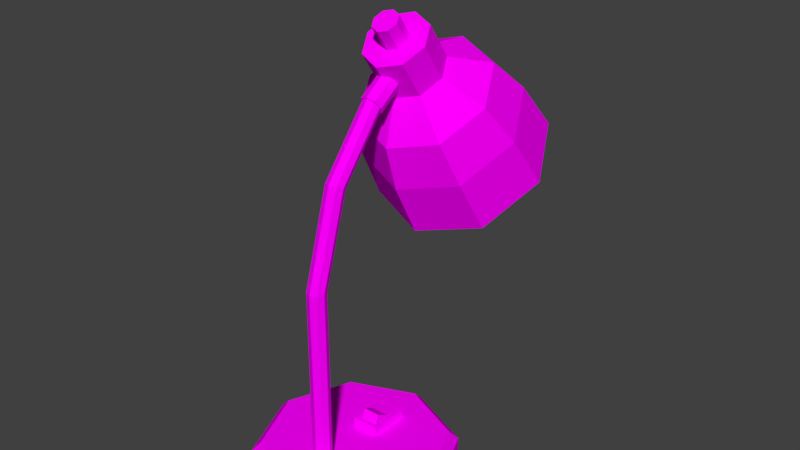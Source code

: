 # Source: Desklamp.blend  (saved by Blender 2.77.0; exported with 4.5.12 LTS)
import bpy
from mathutils import Matrix  # noqa: F401  (used for matrix-valued properties, if any)

bpy.ops.wm.read_factory_settings(use_empty=True)
scene = bpy.context.scene
scene.name = 'Scene'

# ---- collections
col_collection_1 = bpy.data.collections.new('Collection 1'); scene.collection.children.link(col_collection_1)

# ---- images (referenced by path relative to the original .blend; pixels are not part of the script)
import os
ASSET_DIR = os.environ.get("B2B_ASSET_DIR", "")  # directory of the original .blend (textures are referenced by path, not embedded)
HERE = os.path.dirname(os.path.abspath(__file__))  # packed textures are extracted next to this script under _unpacked/

def load_image(name, relpath, width, height, colorspace="sRGB"):
    """Load a texture the original file referenced (path relative to the .blend, or extracted next to this script)."""
    p = next((c for c in (os.path.join(HERE, relpath), os.path.join(ASSET_DIR, relpath)) if relpath and os.path.exists(c)), "")
    if p:
        img = bpy.data.images.load(p, check_existing=True)
        img.name = name
    else:  # same state as the original file: an image datablock whose file is absent (Cycles renders it pink)
        img = bpy.data.images.new(name, width, height)
        img.source = "FILE"
        img.filepath = "//" + (relpath or name)
    img.colorspace_settings.name = colorspace
    return img
img_texture_desklamp_png = load_image('texture_desklamp.png', 'texture_desklamp.png', 1024, 1024, 'sRGB')

# ---- materials (node trees are filled in below, after node groups)
mat_switch = bpy.data.materials.new('Switch')
mat_switch.alpha_threshold = 0.0
mat_switch.roughness = 0.5
mat_base = bpy.data.materials.new('Base')
mat_base.alpha_threshold = 0.0
mat_base.roughness = 0.5
mat_connector = bpy.data.materials.new('Connector')
mat_connector.alpha_threshold = 0.0
mat_connector.roughness = 0.5
mat_bulb = bpy.data.materials.new('Bulb')
mat_bulb.alpha_threshold = 0.0
mat_bulb.roughness = 0.5
mat_housing = bpy.data.materials.new('Housing')
mat_housing.alpha_threshold = 0.0
mat_housing.roughness = 0.5

# ---- material node trees
mat_switch.use_nodes = True; mat_switch.node_tree.nodes.clear()
_N = mat_switch.node_tree.nodes; _L = mat_switch.node_tree.links
n0 = _N.new('ShaderNodeOutputMaterial'); n0.name = 'Material Output'; n0.location = (300, 300)
n1 = _N.new('ShaderNodeBsdfDiffuse'); n1.name = 'Diffuse BSDF'; n1.location = (10, 300)
n2 = _N.new('ShaderNodeTexImage'); n2.name = 'Image Texture'; n2.location = (-180, 300)
n2.width = 140
n2.image = img_texture_desklamp_png
_L.new(n1.outputs[0], n0.inputs[0])
_L.new(n2.outputs[0], n1.inputs[0])
n0.is_active_output = True
mat_base.use_nodes = True; mat_base.node_tree.nodes.clear()
_N = mat_base.node_tree.nodes; _L = mat_base.node_tree.links
n0 = _N.new('ShaderNodeOutputMaterial'); n0.name = 'Material Output'; n0.location = (300, 300)
n1 = _N.new('ShaderNodeBsdfDiffuse'); n1.name = 'Diffuse BSDF'; n1.location = (10, 300)
n2 = _N.new('ShaderNodeTexImage'); n2.name = 'Image Texture'; n2.location = (-180, 300)
n2.width = 140
n2.image = img_texture_desklamp_png
_L.new(n1.outputs[0], n0.inputs[0])
_L.new(n2.outputs[0], n1.inputs[0])
n0.is_active_output = True
mat_connector.use_nodes = True; mat_connector.node_tree.nodes.clear()
_N = mat_connector.node_tree.nodes; _L = mat_connector.node_tree.links
n0 = _N.new('ShaderNodeOutputMaterial'); n0.name = 'Material Output'; n0.location = (300, 300)
n1 = _N.new('ShaderNodeBsdfDiffuse'); n1.name = 'Diffuse BSDF'; n1.location = (10, 300)
n2 = _N.new('ShaderNodeTexImage'); n2.name = 'Image Texture'; n2.location = (-180, 300)
n2.width = 140
n2.image = img_texture_desklamp_png
_L.new(n1.outputs[0], n0.inputs[0])
_L.new(n2.outputs[0], n1.inputs[0])
n0.is_active_output = True
mat_bulb.use_nodes = True; mat_bulb.node_tree.nodes.clear()
_N = mat_bulb.node_tree.nodes; _L = mat_bulb.node_tree.links
n0 = _N.new('ShaderNodeOutputMaterial'); n0.name = 'Material Output'; n0.location = (300, 300)
n1 = _N.new('ShaderNodeBsdfDiffuse'); n1.name = 'Diffuse BSDF'; n1.location = (10, 300)
n2 = _N.new('ShaderNodeTexImage'); n2.name = 'Image Texture'; n2.location = (-180, 300)
n2.width = 140
n2.image = img_texture_desklamp_png
_L.new(n1.outputs[0], n0.inputs[0])
_L.new(n2.outputs[0], n1.inputs[0])
n0.is_active_output = True
mat_housing.use_nodes = True; mat_housing.node_tree.nodes.clear()
_N = mat_housing.node_tree.nodes; _L = mat_housing.node_tree.links
n0 = _N.new('ShaderNodeOutputMaterial'); n0.name = 'Material Output'; n0.location = (300, 300)
n1 = _N.new('ShaderNodeBsdfDiffuse'); n1.name = 'Diffuse BSDF'; n1.location = (10, 300)
n2 = _N.new('ShaderNodeTexImage'); n2.name = 'Image Texture'; n2.location = (-180, 300)
n2.width = 140
n2.image = img_texture_desklamp_png
_L.new(n1.outputs[0], n0.inputs[0])
_L.new(n2.outputs[0], n1.inputs[0])
n0.is_active_output = True

# ---- world
world_world = bpy.data.worlds.new('World'); scene.world = world_world
world_world.color = (0.05088, 0.05088, 0.05088)
world_world.use_sun_shadow = False
world_world.sun_shadow_jitter_overblur = 0.0
world_world.cycles.sampling_method = 'MANUAL'

# ---- meshes
me_cube_003 = bpy.data.meshes.new('Cube.003')
me_cube_003.from_pydata([(-0.9651, -1.48, -0.6799), (-0.9651, 1.48, -0.6799), (0.9651, 1.48, -0.6799), (0.9651, -1.48, -0.6799), (-0.9651, -1.48, 0.8201), (-0.9651, 1.48, 0.8201), (0.9651, 1.48, 0.8201), (0.9651, -1.48, 0.8201), (-0.9651, 2.384e-07, -0.6799), (0.9651, 2.384e-07, -0.6799), (-0.9651, 2.384e-07, 0.4201), (0.9651, 2.384e-07, 0.4201)], [], [(9, 8, 1, 2), (11, 6, 5, 10), (9, 2, 6, 11), (8, 0, 4, 10), (0, 3, 7, 4), (2, 1, 5, 6), (1, 8, 10, 5), (3, 9, 11, 7), (7, 11, 10, 4), (3, 0, 8, 9)])
_uv = me_cube_003.uv_layers.new(name='UVMap')
_uv.uv.foreach_set('vector', [0.7328, 0.6594, 0.6422, 0.6594, 0.6422, 0.59, 0.7328, 0.59, 0.8233, 0.6594, 0.8233, 0.7289, 0.7328, 0.7289, 0.7328, 0.6594, 0.8937, 0.6594, 0.8937, 0.7289, 0.8233, 0.7289, 0.8421, 0.6594, 0.7126, 0.7983, 0.7126, 0.8678, 0.6422, 0.8678, 0.661, 0.7983, 0.7126, 0.91, 0.7126, 0.8194, 0.783, 0.8194, 0.783, 0.91, 0.783, 0.7289, 0.783, 0.8194, 0.7126, 0.8194, 0.7126, 0.7289, 0.7126, 0.7289, 0.7126, 0.7983, 0.661, 0.7983, 0.6422, 0.7289, 0.8937, 0.59, 0.8937, 0.6594, 0.8421, 0.6594, 0.8233, 0.59, 0.8233, 0.59, 0.8233, 0.6594, 0.7328, 0.6594, 0.7328, 0.59, 0.7328, 0.7289, 0.6422, 0.7289, 0.6422, 0.6594, 0.7328, 0.6594])
me_cube_003.materials.append(mat_switch)
me_cube_003.use_remesh_preserve_volume = False
me_cube_003.use_remesh_preserve_attributes = False
me_cube_003.use_mirror_vertex_groups = False
me_cube_003.update()
me_cube_002 = bpy.data.meshes.new('Cube.002')
me_cube_002.from_pydata([(-1.508, 1.273, 1.453), (-1.508, 1.273, 3.453), (-1.508, 5.773, 1.453), (-1.508, 5.773, 3.453), (1.508, 1.273, 1.453), (1.508, 1.273, 3.453), (1.508, 5.773, 1.453), (1.508, 5.773, 3.453), (-1.206, 1.673, 3.453), (-1.206, 5.373, 3.453), (1.206, 5.373, 3.453), (1.206, 1.673, 3.453), (-1.206, 1.673, 2.953), (-1.206, 5.373, 2.953), (1.206, 5.373, 2.953), (1.206, 1.673, 2.953), (-1.093e-07, 10.77, 1.453), (-1.168e-07, 9.773, 2.453), (7.778, 7.551, 1.453), (7.071, 6.844, 2.453), (11.0, -0.2272, 1.453), (10.0, -0.2272, 2.453), (7.778, -8.005, 1.453), (7.071, -7.298, 2.453), (-1.071e-06, -11.23, 1.453), (-9.91e-07, -10.23, 2.453), (-7.778, -8.005, 1.453), (-7.071, -7.298, 2.453), (-11.0, -0.2272, 1.453), (-10.0, -0.2272, 2.453), (-7.778, 7.551, 1.453), (-7.071, 6.844, 2.453), (-3.966e-08, 10.77, -2.547), (7.778, 7.551, -2.547), (11.0, -0.2272, -2.547), (7.778, -8.005, -2.547), (-1.001e-06, -11.23, -2.547), (-7.778, -8.005, -2.547), (-11.0, -0.2272, -2.547), (-7.778, 7.551, -2.547)], [], [(1, 3, 2, 0), (3, 7, 6, 2), (7, 5, 4, 6), (5, 1, 0, 4), (0, 2, 6, 4), (5, 7, 10, 11), (11, 10, 14, 15), (3, 1, 8, 9), (1, 5, 11, 8), (7, 3, 9, 10), (15, 14, 13, 12), (9, 8, 12, 13), (8, 11, 15, 12), (10, 9, 13, 14), (16, 17, 19, 18), (18, 19, 21, 20), (20, 21, 23, 22), (22, 23, 25, 24), (24, 25, 27, 26), (26, 27, 29, 28), (19, 17, 31, 29, 27, 25, 23, 21), (28, 29, 31, 30), (30, 31, 17, 16), (22, 24, 36, 35), (32, 33, 34, 35, 36, 37, 38, 39), (28, 30, 39, 38), (18, 20, 34, 33), (24, 26, 37, 36), (30, 16, 32, 39), (16, 18, 33, 32), (20, 22, 35, 34), (26, 28, 38, 37)])
_uv = me_cube_002.uv_layers.new(name='UVMap')
_uv.uv.foreach_set('vector', [0.385, 0.2271, 0.385, 0.1828, 0.4047, 0.1828, 0.4047, 0.2271, 0.385, 0.3229, 0.385, 0.2932, 0.4047, 0.2932, 0.4047, 0.3229, 0.4047, 0.1386, 0.4047, 0.1828, 0.385, 0.1828, 0.385, 0.1386, 0.4047, 0.2635, 0.4047, 0.2932, 0.385, 0.2932, 0.385, 0.2635, 0.385, 0.09428, 0.385, 0.05, 0.4147, 0.05, 0.4147, 0.09428, 0.4147, 0.09428, 0.4147, 0.1386, 0.4117, 0.1346, 0.4117, 0.09822, 0.4047, 0.2114, 0.4047, 0.175, 0.4096, 0.175, 0.4096, 0.2114, 0.385, 0.1386, 0.385, 0.09428, 0.388, 0.09822, 0.388, 0.1346, 0.385, 0.09428, 0.4147, 0.09428, 0.4117, 0.09822, 0.388, 0.09822, 0.4147, 0.1386, 0.385, 0.1386, 0.388, 0.1346, 0.4117, 0.1346, 0.4088, 0.2271, 0.4088, 0.2635, 0.385, 0.2635, 0.385, 0.2271, 0.4047, 0.175, 0.4047, 0.1386, 0.4096, 0.1386, 0.4096, 0.175, 0.3899, 0.3229, 0.3899, 0.3466, 0.385, 0.3466, 0.385, 0.3229, 0.3949, 0.3229, 0.3949, 0.3466, 0.3899, 0.3466, 0.3899, 0.3229, 0.3063, 0.1914, 0.2972, 0.1877, 0.2972, 0.1123, 0.3063, 0.1086, 0.3063, 0.1086, 0.2972, 0.1123, 0.244, 0.05909, 0.2477, 0.05, 0.2477, 0.05, 0.244, 0.05909, 0.1686, 0.05909, 0.1649, 0.05, 0.1649, 0.05, 0.1686, 0.05909, 0.1154, 0.1123, 0.1063, 0.1086, 0.1063, 0.1086, 0.1154, 0.1123, 0.1154, 0.1877, 0.1063, 0.1914, 0.1063, 0.1914, 0.1154, 0.1877, 0.1686, 0.2409, 0.1649, 0.25, 0.2972, 0.1123, 0.2972, 0.1877, 0.244, 0.2409, 0.1686, 0.2409, 0.1154, 0.1877, 0.1154, 0.1123, 0.1686, 0.05909, 0.244, 0.05909, 0.1649, 0.25, 0.1686, 0.2409, 0.244, 0.2409, 0.2477, 0.25, 0.2477, 0.25, 0.244, 0.2409, 0.2972, 0.1877, 0.3063, 0.1914, 0.3063, 0.3561, 0.3063, 0.2796, 0.3457, 0.2796, 0.3457, 0.3561, 0.1649, 0.45, 0.1063, 0.3914, 0.1063, 0.3086, 0.1649, 0.25, 0.2477, 0.25, 0.3063, 0.3086, 0.3063, 0.3914, 0.2477, 0.45, 0.3457, 0.2796, 0.3457, 0.2031, 0.385, 0.2031, 0.385, 0.2796, 0.3457, 0.2031, 0.3457, 0.1265, 0.385, 0.1265, 0.385, 0.2031, 0.3063, 0.2796, 0.3063, 0.2031, 0.3457, 0.2031, 0.3457, 0.2796, 0.3457, 0.05, 0.3457, 0.1265, 0.3063, 0.1265, 0.3063, 0.05, 0.3457, 0.1265, 0.3457, 0.2031, 0.3063, 0.2031, 0.3063, 0.1265, 0.3457, 0.1265, 0.3457, 0.05, 0.385, 0.05, 0.385, 0.1265, 0.3457, 0.3561, 0.3457, 0.2796, 0.385, 0.2796, 0.385, 0.3561])
me_cube_002.materials.append(mat_base)
me_cube_002.use_remesh_preserve_volume = False
me_cube_002.use_remesh_preserve_attributes = False
me_cube_002.use_mirror_vertex_groups = False
me_cube_002.update()
me_cube_001 = bpy.data.meshes.new('Cube.001')
me_cube_001.from_pydata([(9.567e-08, -1.318, -21.15), (0.7128, -1.613, -21.15), (1.008, -2.326, -21.15), (0.7128, -3.038, -21.15), (7.547e-09, -3.334, -21.15), (-0.7128, -3.038, -21.15), (-1.008, -2.326, -21.15), (-0.7128, -1.613, -21.15), (1.068e-06, -1.318, -0.1469), (0.7128, -1.613, -0.1469), (1.008, -2.326, -0.1469), (0.7128, -3.038, -0.1469), (9.797e-07, -3.334, -0.1469), (-0.7128, -3.038, -0.1469), (-1.008, -2.326, -0.1469), (-0.7128, -1.613, -0.1469), (1.068e-06, 1.588, 9.427), (0.7128, 1.32, 9.552), (1.008, 0.6744, 9.853), (0.7128, 0.02839, 10.15), (9.797e-07, -0.2392, 10.28), (-0.7128, 0.02839, 10.15), (-1.008, 0.6744, 9.853), (-0.7128, 1.32, 9.552), (-3.599e-06, 6.433, 15.45), (0.7128, 6.264, 15.7), (1.008, 5.855, 16.28), (0.7128, 5.446, 16.86), (-3.687e-06, 5.277, 17.11), (-0.7128, 5.446, 16.86), (-1.008, 5.855, 16.28), (-0.7128, 6.264, 15.7), (-3.576e-06, 6.549, 15.29), (0.8553, 6.346, 15.58), (1.21, 5.855, 16.28), (0.8553, 5.365, 16.98), (-3.682e-06, 5.161, 17.27), (-0.8553, 5.365, 16.98), (-1.21, 5.855, 16.28), (-0.8553, 6.346, 15.58), (-3.576e-06, 9.006, 17.01), (0.8553, 8.803, 17.3), (1.21, 8.313, 18.0), (0.8553, 7.822, 18.7), (-3.682e-06, 7.619, 18.99), (-0.8553, 7.822, 18.7), (-1.21, 8.313, 18.0), (-0.8553, 8.803, 17.3)], [], [(1, 2, 3, 4, 5, 6, 7, 0), (12, 11, 19, 20), (1, 0, 8, 9), (0, 7, 15, 8), (6, 5, 13, 14), (4, 3, 11, 12), (2, 1, 9, 10), (7, 6, 14, 15), (5, 4, 12, 13), (3, 2, 10, 11), (16, 23, 31, 24), (10, 9, 17, 18), (15, 14, 22, 23), (13, 12, 20, 21), (11, 10, 18, 19), (9, 8, 16, 17), (8, 15, 23, 16), (14, 13, 21, 22), (24, 31, 39, 32), (22, 21, 29, 30), (20, 19, 27, 28), (18, 17, 25, 26), (23, 22, 30, 31), (21, 20, 28, 29), (19, 18, 26, 27), (17, 16, 24, 25), (35, 34, 42, 43), (30, 29, 37, 38), (28, 27, 35, 36), (26, 25, 33, 34), (31, 30, 38, 39), (29, 28, 36, 37), (27, 26, 34, 35), (25, 24, 32, 33), (41, 40, 47, 46, 45, 44, 43, 42), (33, 32, 40, 41), (32, 39, 47, 40), (38, 37, 45, 46), (36, 35, 43, 44), (34, 33, 41, 42), (39, 38, 46, 47), (37, 36, 44, 45)])
_uv = me_cube_001.uv_layers.new(name='UVMap')
_uv.uv.foreach_set('vector', [0.3849, 0.2991, 0.3942, 0.3083, 0.3942, 0.3214, 0.3849, 0.3306, 0.3719, 0.3306, 0.3626, 0.3214, 0.3626, 0.3083, 0.3719, 0.2991, 0.2672, 0.4996, 0.258, 0.4993, 0.259, 0.3189, 0.2683, 0.317, 0.3403, 0.15, 0.3533, 0.1508, 0.3303, 0.5024, 0.3173, 0.5015, 0.3533, 0.1508, 0.3626, 0.1502, 0.3396, 0.5017, 0.3303, 0.5024, 0.1536, 0.8029, 0.1444, 0.8064, 0.07066, 0.4639, 0.07988, 0.4604, 0.3043, 0.85, 0.295, 0.8497, 0.258, 0.4993, 0.2672, 0.4996, 0.2487, 0.1525, 0.258, 0.1558, 0.1884, 0.4993, 0.1792, 0.4959, 0.1664, 0.8003, 0.1536, 0.8029, 0.07988, 0.4604, 0.09266, 0.4577, 0.3173, 0.8486, 0.3043, 0.85, 0.2672, 0.4996, 0.2802, 0.4982, 0.2359, 0.15, 0.2487, 0.1525, 0.1792, 0.4959, 0.1664, 0.4934, 0.1127, 0.2889, 0.1039, 0.287, 0.1586, 0.1655, 0.1664, 0.1698, 0.1792, 0.4959, 0.1884, 0.4993, 0.2017, 0.6699, 0.1925, 0.6717, 0.09266, 0.4577, 0.07988, 0.4604, 0.09108, 0.2844, 0.1039, 0.287, 0.2802, 0.4982, 0.2672, 0.4996, 0.2683, 0.317, 0.2813, 0.3178, 0.1664, 0.4934, 0.1792, 0.4959, 0.1925, 0.6717, 0.1797, 0.6745, 0.3173, 0.5015, 0.3303, 0.5024, 0.3383, 0.67, 0.3253, 0.6713, 0.3303, 0.5024, 0.3396, 0.5017, 0.3477, 0.6715, 0.3383, 0.67, 0.07988, 0.4604, 0.07066, 0.4639, 0.08183, 0.2827, 0.09108, 0.2844, 0.6759, 0.7123, 0.6856, 0.7082, 0.6885, 0.7098, 0.677, 0.7147, 0.09108, 0.2844, 0.08183, 0.2827, 0.1419, 0.15, 0.1485, 0.1573, 0.1709, 0.6765, 0.1797, 0.6745, 0.2414, 0.8064, 0.2337, 0.8108, 0.1925, 0.6717, 0.2017, 0.6699, 0.258, 0.7907, 0.2515, 0.7981, 0.1039, 0.287, 0.09108, 0.2844, 0.1485, 0.1573, 0.1586, 0.1655, 0.2813, 0.3178, 0.2683, 0.317, 0.2908, 0.1879, 0.3034, 0.1909, 0.1797, 0.6745, 0.1925, 0.6717, 0.2515, 0.7981, 0.2414, 0.8064, 0.3253, 0.6713, 0.3383, 0.67, 0.3626, 0.7832, 0.3501, 0.7867, 0.765, 0.7002, 0.7493, 0.7001, 0.7493, 0.65, 0.765, 0.6501, 0.6866, 0.6993, 0.6784, 0.6909, 0.6799, 0.6891, 0.6898, 0.6992, 0.6658, 0.6879, 0.6561, 0.6921, 0.6532, 0.6904, 0.6648, 0.6855, 0.6551, 0.7009, 0.6633, 0.7093, 0.6618, 0.7111, 0.652, 0.7011, 0.6856, 0.7082, 0.6866, 0.6993, 0.6898, 0.6992, 0.6885, 0.7098, 0.6784, 0.6909, 0.6658, 0.6879, 0.6648, 0.6855, 0.6799, 0.6891, 0.6561, 0.6921, 0.6551, 0.7009, 0.652, 0.7011, 0.6532, 0.6904, 0.6633, 0.7093, 0.6759, 0.7123, 0.677, 0.7147, 0.6618, 0.7111, 0.7632, 0.8438, 0.7632, 0.8594, 0.7557, 0.8695, 0.7451, 0.8682, 0.7376, 0.8563, 0.7376, 0.8407, 0.7451, 0.8306, 0.7557, 0.8319, 0.7666, 0.7991, 0.7521, 0.7956, 0.7521, 0.754, 0.7666, 0.7575, 0.7521, 0.7956, 0.7376, 0.7991, 0.7376, 0.7575, 0.7521, 0.754, 0.7493, 0.754, 0.7376, 0.7523, 0.7376, 0.7022, 0.7493, 0.7039, 0.7754, 0.7022, 0.765, 0.7002, 0.765, 0.6501, 0.7754, 0.6521, 0.7493, 0.7001, 0.7376, 0.7018, 0.7376, 0.6518, 0.7493, 0.65, 0.765, 0.7539, 0.7493, 0.754, 0.7493, 0.7039, 0.765, 0.7038, 0.6799, 0.6891, 0.6648, 0.6855, 0.6771, 0.65, 0.6923, 0.6536])
me_cube_001.materials.append(mat_connector)
me_cube_001.use_remesh_preserve_volume = False
me_cube_001.use_remesh_preserve_attributes = False
me_cube_001.use_mirror_vertex_groups = False
me_cube_001.update()
me_sphere_001 = bpy.data.meshes.new('Sphere.001')
me_sphere_001.from_pydata([(-0.4232, -7.408e-09, 0.9605), (-0.856, -6.954e-09, 0.4605), (-0.9511, 0.0, -0.309), (-0.5878, 0.0, -0.809), (-0.2116, 0.3665, 0.9605), (-0.428, 0.7413, 0.4605), (-0.4755, 0.8236, -0.309), (-0.2939, 0.509, -0.809), (0.2116, 0.3665, 0.9605), (0.428, 0.7413, 0.4605), (0.4755, 0.8236, -0.309), (0.2939, 0.509, -0.809), (0.4232, -8.164e-08, 0.9605), (0.856, -1.266e-07, 0.4605), (0.9511, -1.329e-07, -0.309), (0.5878, -7.33e-08, -0.809), (8.742e-08, 0.0, -1.0), (0.2116, -0.3665, 0.9605), (0.428, -0.7413, 0.4605), (0.4755, -0.8236, -0.309), (0.2939, -0.509, -0.809), (-0.2539, -1.126e-08, 1.582), (-0.2116, -0.3665, 0.9605), (-0.428, -0.7413, 0.4605), (-0.4755, -0.8236, -0.309), (-0.2939, -0.509, -0.809), (-0.4232, -7.408e-09, 1.415), (-0.2116, 0.3665, 1.415), (0.2116, 0.3665, 1.415), (0.4232, -8.164e-08, 1.415), (0.2116, -0.3665, 1.415), (-0.1777, -1.171e-08, 1.582), (-0.2116, -0.3665, 1.415), (-0.127, 0.2199, 1.582), (0.127, 0.2199, 1.582), (0.2539, -5.58e-08, 1.582), (0.127, -0.2199, 1.582), (-0.1777, -1.171e-08, 1.673), (-0.127, -0.2199, 1.582), (-0.08887, 0.1539, 1.582), (0.08887, 0.1539, 1.582), (0.1777, -4.289e-08, 1.582), (0.08887, -0.1539, 1.582), (-0.08887, -0.1539, 1.582), (-0.08887, 0.1539, 1.673), (0.08887, 0.1539, 1.673), (0.1777, -4.289e-08, 1.673), (0.08887, -0.1539, 1.673), (4.676e-08, -3.461e-08, 1.733), (-0.08887, -0.1539, 1.673)], [], [(3, 2, 6, 7), (1, 0, 4, 5), (16, 3, 7), (2, 1, 5, 6), (8, 4, 27, 28), (6, 5, 9, 10), (17, 12, 29, 30), (7, 6, 10, 11), (5, 4, 8, 9), (16, 7, 11), (10, 9, 13, 14), (0, 22, 32, 26), (11, 10, 14, 15), (9, 8, 12, 13), (16, 11, 15), (14, 13, 18, 19), (12, 8, 28, 29), (15, 14, 19, 20), (13, 12, 17, 18), (16, 15, 20), (19, 18, 23, 24), (22, 17, 30, 32), (20, 19, 24, 25), (18, 17, 22, 23), (16, 20, 25), (24, 23, 1, 2), (4, 0, 26, 27), (25, 24, 2, 3), (23, 22, 0, 1), (16, 25, 3), (32, 30, 36, 38), (27, 26, 21, 33), (26, 32, 38, 21), (29, 28, 34, 35), (28, 27, 33, 34), (30, 29, 35, 36), (34, 33, 39, 40), (36, 35, 41, 42), (38, 36, 42, 43), (33, 21, 31, 39), (21, 38, 43, 31), (35, 34, 40, 41), (42, 41, 46, 47), (43, 42, 47, 49), (39, 31, 37, 44), (31, 43, 49, 37), (41, 40, 45, 46), (40, 39, 44, 45), (37, 48, 44), (44, 48, 45), (45, 48, 46), (46, 48, 47), (47, 48, 49), (49, 48, 37)])
_uv = me_sphere_001.uv_layers.new(name='UVMap')
_uv.uv.foreach_set('vector', [0.8111, 0.2805, 0.7888, 0.2267, 0.8872, 0.2204, 0.8719, 0.2766, 0.7887, 0.1481, 0.8081, 0.09955, 0.8519, 0.09676, 0.8773, 0.1425, 0.8515, 0.3741, 0.8786, 0.3193, 0.907, 0.3717, 0.7888, 0.2267, 0.7887, 0.1481, 0.8773, 0.1425, 0.8872, 0.2204, 0.8741, 0.5995, 0.8519, 0.5968, 0.8489, 0.55, 0.8711, 0.5528, 0.8872, 0.2204, 0.8773, 0.1425, 0.9221, 0.1481, 0.937, 0.2267, 0.6793, 0.62, 0.6358, 0.6145, 0.6416, 0.5685, 0.6851, 0.574, 0.8719, 0.2766, 0.8872, 0.2204, 0.937, 0.2267, 0.9027, 0.2805, 0.5503, 0.4351, 0.5444, 0.3811, 0.5822, 0.3588, 0.6267, 0.3899, 0.8515, 0.3741, 0.907, 0.3717, 0.8758, 0.4241, 0.5444, 0.2265, 0.564, 0.1499, 0.6063, 0.1693, 0.5914, 0.2481, 0.8081, 0.5995, 0.7865, 0.6051, 0.7835, 0.5584, 0.8051, 0.5528, 0.8758, 0.4241, 0.8826, 0.45, 0.7861, 0.45, 0.8162, 0.4241, 0.6267, 0.3899, 0.5822, 0.3588, 0.5822, 0.3157, 0.6267, 0.3027, 0.8515, 0.3741, 0.8758, 0.4241, 0.8162, 0.4241, 0.5914, 0.2481, 0.6063, 0.1693, 0.6944, 0.1804, 0.6893, 0.2604, 0.6358, 0.6145, 0.6149, 0.6049, 0.6207, 0.5589, 0.6416, 0.5685, 0.6045, 0.2951, 0.5914, 0.2481, 0.6893, 0.2604, 0.665, 0.3027, 0.6063, 0.1693, 0.6358, 0.1145, 0.6793, 0.12, 0.6944, 0.1804, 0.8515, 0.3741, 0.8162, 0.4241, 0.7878, 0.3717, 0.6893, 0.2604, 0.6944, 0.1804, 0.7402, 0.172, 0.7402, 0.2511, 0.702, 0.6158, 0.6793, 0.62, 0.6851, 0.574, 0.7078, 0.5698, 0.7878, 0.3717, 0.7402, 0.3652, 0.7906, 0.2805, 0.819, 0.3193, 0.6944, 0.1804, 0.6793, 0.12, 0.702, 0.1158, 0.7402, 0.172, 0.8515, 0.3741, 0.7878, 0.3717, 0.819, 0.3193, 0.7402, 0.2392, 0.745, 0.1594, 0.7887, 0.1481, 0.7888, 0.2267, 0.8519, 0.5968, 0.8081, 0.5995, 0.8051, 0.5528, 0.8489, 0.55, 0.819, 0.3193, 0.7906, 0.2805, 0.887, 0.2805, 0.8786, 0.3193, 0.6989, 0.3027, 0.7317, 0.314, 0.7317, 0.3571, 0.6989, 0.3899, 0.8515, 0.3741, 0.819, 0.3193, 0.8786, 0.3193, 0.7078, 0.5698, 0.6851, 0.574, 0.6789, 0.5533, 0.6925, 0.5508, 0.6989, 0.8405, 0.6782, 0.8783, 0.6659, 0.8651, 0.6784, 0.8425, 0.6782, 0.8783, 0.6351, 0.8783, 0.6401, 0.8651, 0.6659, 0.8651, 0.6335, 0.8027, 0.6765, 0.8027, 0.6649, 0.8198, 0.6391, 0.8198, 0.6765, 0.8027, 0.6989, 0.8405, 0.6784, 0.8425, 0.6649, 0.8198, 0.6851, 0.574, 0.6416, 0.5685, 0.6528, 0.55, 0.6789, 0.5533, 0.6649, 0.8198, 0.6784, 0.8425, 0.6706, 0.8425, 0.6612, 0.8266, 0.6267, 0.8425, 0.6391, 0.8198, 0.6431, 0.8266, 0.6344, 0.8425, 0.6401, 0.8651, 0.6267, 0.8425, 0.6344, 0.8425, 0.6438, 0.8583, 0.6784, 0.8425, 0.6659, 0.8651, 0.6619, 0.8583, 0.6706, 0.8425, 0.6659, 0.8651, 0.6401, 0.8651, 0.6438, 0.8583, 0.6619, 0.8583, 0.6391, 0.8198, 0.6649, 0.8198, 0.6612, 0.8266, 0.6431, 0.8266, 0.67, 0.8875, 0.67, 0.9059, 0.6607, 0.9059, 0.6607, 0.8875, 0.6671, 0.8783, 0.67, 0.8875, 0.6607, 0.8875, 0.6578, 0.8783, 0.6794, 0.8875, 0.6794, 0.9059, 0.67, 0.9059, 0.67, 0.8875, 0.6794, 0.9059, 0.6811, 0.9151, 0.6718, 0.9151, 0.67, 0.9059, 0.67, 0.9059, 0.6671, 0.9151, 0.6578, 0.9151, 0.6607, 0.9059, 0.6811, 0.8783, 0.6794, 0.8875, 0.67, 0.8875, 0.6718, 0.8783, 0.6422, 0.9151, 0.6408, 0.8967, 0.6578, 0.9059, 0.6578, 0.9059, 0.6408, 0.8967, 0.6578, 0.8875, 0.6578, 0.8875, 0.6408, 0.8967, 0.6422, 0.8783, 0.6422, 0.8783, 0.6408, 0.8967, 0.6267, 0.8875, 0.6267, 0.8875, 0.6408, 0.8967, 0.6267, 0.9059, 0.6267, 0.9059, 0.6408, 0.8967, 0.6422, 0.9151])
me_sphere_001.materials.append(mat_bulb)
me_sphere_001.use_remesh_preserve_volume = False
me_sphere_001.use_remesh_preserve_attributes = False
me_sphere_001.use_mirror_vertex_groups = False
me_sphere_001.update()
me_cylinder_001 = bpy.data.meshes.new('Cylinder.001')
me_cylinder_001.from_pydata([(7.935e-09, 1.08, -0.8184), (5.924e-09, 0.81, 0.4416), (0.7637, 0.7637, -0.8184), (0.5728, 0.5728, 0.4416), (1.08, -5.589e-08, -0.8184), (0.81, -4.208e-08, 0.4416), (0.7637, -0.7637, -0.8184), (0.5728, -0.5728, 0.4416), (-8.648e-08, -1.08, -0.8184), (-6.489e-08, -0.81, 0.4416), (-0.7637, -0.7637, -0.8184), (-0.5728, -0.5728, 0.4416), (-1.08, 4.195e-09, -0.8184), (-0.81, 2.987e-09, 0.4416), (-0.7637, 0.7637, -0.8184), (-0.5728, 0.5728, 0.4416), (7.265e-09, 0.99, -0.09843), (0.7, 0.7, -0.09843), (0.99, -5.129e-08, -0.09843), (0.7, -0.7, -0.09843), (-7.928e-08, -0.99, -0.09843), (-0.7, -0.7, -0.09843), (-0.99, 3.793e-09, -0.09843), (-0.7, 0.7, -0.09843), (-1.648e-10, 0.3888, 0.8016), (0.2749, 0.2749, 0.8016), (0.3888, -2.16e-08, 0.8016), (0.2749, -0.2749, 0.8016), (-3.415e-08, -0.3888, 0.8016), (-0.2749, -0.2749, 0.8016), (-0.3888, 2.967e-11, 0.8016), (-0.2749, 0.2749, 0.8016), (1.445e-08, 0.3888, 1.306), (0.2749, 0.2749, 1.306), (0.3888, -2.16e-08, 1.306), (0.2749, -0.2749, 1.306), (-1.954e-08, -0.3888, 1.306), (-0.2749, -0.2749, 1.306), (-0.3888, 2.967e-11, 1.306), (-0.2749, 0.2749, 1.306), (0.11, 0.11, 1.306), (4.749e-09, 0.1555, 1.306), (0.1555, -1.433e-08, 1.306), (0.11, -0.11, 1.306), (-8.847e-09, -0.1555, 1.306), (-0.11, -0.11, 1.306), (-0.1555, -5.681e-09, 1.306), (-0.11, 0.11, 1.306), (0.11, 0.11, 1.594), (4.749e-09, 0.1555, 1.594), (0.1555, -1.433e-08, 1.594), (0.11, -0.11, 1.594), (-8.847e-09, -0.1555, 1.594), (-0.11, -0.11, 1.594), (-0.1555, -5.681e-09, 1.594), (-0.11, 0.11, 1.594), (3.107e-09, 0.972, -0.8184), (0.6873, 0.6873, -0.8184), (0.972, -5.037e-08, -0.8184), (0.6873, -0.6873, -0.8184), (-8.187e-08, -0.972, -0.8184), (-0.6873, -0.6873, -0.8184), (-0.972, 3.712e-09, -0.8184), (-0.6873, 0.6873, -0.8184), (1.462e-08, 0.8748, -0.09843), (0.6186, 0.6186, -0.09843), (0.8748, -4.673e-08, -0.09843), (0.6186, -0.6186, -0.09843), (-6.186e-08, -0.8748, -0.09843), (-0.6186, -0.6186, -0.09843), (-0.8748, 1.936e-09, -0.09843), (-0.6186, 0.6186, -0.09843), (4.965e-09, 0.6998, 0.4416), (0.4949, 0.4949, 0.4416), (0.6998, -3.752e-08, 0.4416), (0.4949, -0.4949, 0.4416), (-5.622e-08, -0.6998, 0.4416), (-0.4949, -0.4949, 0.4416), (-0.6998, 1.421e-09, 0.4416), (-0.4949, 0.4949, 0.4416), (-1.414e-08, 0.2721, 0.8016), (0.1924, 0.1924, 0.8016), (0.2721, -1.281e-08, 0.8016), (0.1924, -0.1924, 0.8016), (-3.792e-08, -0.2721, 0.8016), (-0.1924, -0.1924, 0.8016), (-0.2721, 2.33e-09, 0.8016), (-0.1924, 0.1924, 0.8016)], [], [(16, 1, 3, 17), (17, 3, 5, 18), (18, 5, 7, 19), (19, 7, 9, 20), (20, 9, 11, 21), (21, 11, 13, 22), (15, 13, 30, 31), (22, 13, 15, 23), (23, 15, 1, 16), (4, 6, 59, 58), (14, 23, 16, 0), (12, 22, 23, 14), (10, 21, 22, 12), (8, 20, 21, 10), (6, 19, 20, 8), (4, 18, 19, 6), (2, 17, 18, 4), (0, 16, 17, 2), (27, 26, 34, 35), (5, 3, 25, 26), (11, 9, 28, 29), (1, 15, 31, 24), (3, 1, 24, 25), (7, 5, 26, 27), (13, 11, 29, 30), (9, 7, 27, 28), (39, 38, 46, 47), (25, 24, 32, 33), (24, 31, 39, 32), (30, 29, 37, 38), (28, 27, 35, 36), (26, 25, 33, 34), (31, 30, 38, 39), (29, 28, 36, 37), (44, 43, 51, 52), (37, 36, 44, 45), (35, 34, 42, 43), (33, 32, 41, 40), (32, 39, 47, 41), (38, 37, 45, 46), (36, 35, 43, 44), (34, 33, 40, 42), (48, 49, 55, 54, 53, 52, 51, 50), (42, 40, 48, 50), (47, 46, 54, 55), (45, 44, 52, 53), (43, 42, 50, 51), (40, 41, 49, 48), (41, 47, 55, 49), (46, 45, 53, 54), (60, 61, 69, 68), (10, 12, 62, 61), (6, 8, 60, 59), (12, 14, 63, 62), (2, 4, 58, 57), (8, 10, 61, 60), (14, 0, 56, 63), (0, 2, 57, 56), (70, 71, 79, 78), (58, 59, 67, 66), (56, 57, 65, 64), (63, 56, 64, 71), (61, 62, 70, 69), (59, 60, 68, 67), (57, 58, 66, 65), (62, 63, 71, 70), (77, 78, 86, 85), (68, 69, 77, 76), (66, 67, 75, 74), (64, 65, 73, 72), (71, 64, 72, 79), (69, 70, 78, 77), (67, 68, 76, 75), (65, 66, 74, 73), (80, 81, 82, 83, 84, 85, 86, 87), (75, 76, 84, 83), (73, 74, 82, 81), (78, 79, 87, 86), (76, 77, 85, 84), (74, 75, 83, 82), (72, 73, 81, 80), (79, 72, 80, 87)])
_uv = me_cylinder_001.uv_layers.new(name='UVMap')
_uv.uv.foreach_set('vector', [0.2999, 0.7404, 0.259, 0.7456, 0.259, 0.7124, 0.2999, 0.6998, 0.2422, 0.6529, 0.2013, 0.6477, 0.2013, 0.6007, 0.2422, 0.5954, 0.2422, 0.5954, 0.2013, 0.6007, 0.2013, 0.5674, 0.2422, 0.5548, 0.11, 0.9056, 0.1048, 0.9466, 0.05783, 0.9466, 0.05261, 0.9056, 0.09094, 0.8448, 0.05001, 0.8321, 0.05, 0.7989, 0.09093, 0.8041, 0.09093, 0.8041, 0.05, 0.7989, 0.05, 0.7519, 0.09093, 0.7467, 0.1787, 0.8132, 0.1455, 0.78, 0.175, 0.7678, 0.191, 0.7837, 0.09093, 0.7467, 0.05, 0.7519, 0.05001, 0.7187, 0.09094, 0.7061, 0.2999, 0.7978, 0.259, 0.7926, 0.259, 0.7456, 0.2999, 0.7404, 0.2013, 0.5928, 0.2013, 0.6555, 0.1937, 0.6524, 0.1937, 0.596, 0.3545, 0.8004, 0.2999, 0.7978, 0.2999, 0.7404, 0.3545, 0.7378, 0.1455, 0.7441, 0.09093, 0.7467, 0.09094, 0.7061, 0.1455, 0.6998, 0.1455, 0.8068, 0.09093, 0.8041, 0.09093, 0.7467, 0.1455, 0.7441, 0.1455, 0.8511, 0.09094, 0.8448, 0.09093, 0.8041, 0.1455, 0.8068, 0.1127, 0.8511, 0.11, 0.9056, 0.05261, 0.9056, 0.05, 0.8511, 0.2968, 0.5928, 0.2422, 0.5954, 0.2422, 0.5548, 0.2968, 0.5485, 0.2968, 0.6555, 0.2422, 0.6529, 0.2422, 0.5954, 0.2968, 0.5928, 0.2968, 0.6998, 0.2422, 0.6935, 0.2422, 0.6529, 0.2968, 0.6555, 0.335, 0.6851, 0.335, 0.6691, 0.3732, 0.6691, 0.3732, 0.6851, 0.259, 0.733, 0.259, 0.78, 0.2295, 0.7678, 0.2295, 0.7452, 0.1455, 0.733, 0.1787, 0.6998, 0.191, 0.7293, 0.175, 0.7452, 0.2257, 0.8132, 0.1787, 0.8132, 0.191, 0.7837, 0.2135, 0.7837, 0.259, 0.78, 0.2257, 0.8132, 0.2135, 0.7837, 0.2295, 0.7678, 0.2257, 0.6998, 0.259, 0.733, 0.2295, 0.7452, 0.2135, 0.7293, 0.1455, 0.78, 0.1455, 0.733, 0.175, 0.7452, 0.175, 0.7678, 0.1787, 0.6998, 0.2257, 0.6998, 0.2135, 0.7293, 0.191, 0.7293, 0.3948, 0.5645, 0.4107, 0.5485, 0.4175, 0.5649, 0.4111, 0.5712, 0.2968, 0.6851, 0.2968, 0.6691, 0.335, 0.6691, 0.335, 0.6851, 0.2968, 0.6691, 0.2968, 0.6465, 0.335, 0.6465, 0.335, 0.6691, 0.433, 0.6189, 0.433, 0.6415, 0.3948, 0.6415, 0.3948, 0.6189, 0.1352, 0.8893, 0.1127, 0.8893, 0.1127, 0.8511, 0.1352, 0.8511, 0.335, 0.6691, 0.335, 0.6465, 0.3732, 0.6465, 0.3732, 0.6691, 0.433, 0.603, 0.433, 0.6189, 0.3948, 0.6189, 0.3948, 0.603, 0.433, 0.6415, 0.433, 0.6574, 0.3948, 0.6574, 0.3948, 0.6415, 0.616, 0.8569, 0.607, 0.8569, 0.607, 0.8351, 0.616, 0.8351, 0.4333, 0.5485, 0.4493, 0.5645, 0.4329, 0.5712, 0.4265, 0.5649, 0.4493, 0.587, 0.4333, 0.603, 0.4265, 0.5866, 0.4329, 0.5803, 0.4107, 0.603, 0.3948, 0.587, 0.4111, 0.5803, 0.4175, 0.5866, 0.3948, 0.587, 0.3948, 0.5645, 0.4111, 0.5712, 0.4111, 0.5803, 0.4107, 0.5485, 0.4333, 0.5485, 0.4265, 0.5649, 0.4175, 0.5649, 0.4493, 0.5645, 0.4493, 0.587, 0.4329, 0.5803, 0.4329, 0.5712, 0.4333, 0.603, 0.4107, 0.603, 0.4175, 0.5866, 0.4265, 0.5866, 0.6686, 0.8287, 0.675, 0.8351, 0.675, 0.8441, 0.6686, 0.8505, 0.6596, 0.8505, 0.6532, 0.8441, 0.6532, 0.8351, 0.6596, 0.8287, 0.6224, 0.8132, 0.6314, 0.8132, 0.6314, 0.8351, 0.6224, 0.8351, 0.6314, 0.8351, 0.6378, 0.8351, 0.6378, 0.8569, 0.6314, 0.8569, 0.6468, 0.8351, 0.6532, 0.8351, 0.6532, 0.8569, 0.6468, 0.8569, 0.616, 0.8132, 0.6224, 0.8132, 0.6224, 0.8351, 0.616, 0.8351, 0.6314, 0.8569, 0.6251, 0.8569, 0.6251, 0.8351, 0.6314, 0.8351, 0.6251, 0.8569, 0.616, 0.8569, 0.616, 0.8351, 0.6251, 0.8351, 0.6378, 0.8351, 0.6468, 0.8351, 0.6468, 0.8569, 0.6378, 0.8569, 0.3545, 0.7397, 0.3545, 0.6998, 0.4091, 0.7066, 0.409, 0.7425, 0.0943, 0.6998, 0.05, 0.6555, 0.05756, 0.6524, 0.09744, 0.6922, 0.2013, 0.6555, 0.157, 0.6998, 0.1538, 0.6922, 0.1937, 0.6524, 0.05, 0.6555, 0.05, 0.5928, 0.05756, 0.596, 0.05756, 0.6524, 0.157, 0.5485, 0.2013, 0.5928, 0.1937, 0.596, 0.1538, 0.5561, 0.157, 0.6998, 0.0943, 0.6998, 0.09744, 0.6922, 0.1538, 0.6922, 0.05, 0.5928, 0.0943, 0.5485, 0.09744, 0.5561, 0.05756, 0.596, 0.0943, 0.5485, 0.157, 0.5485, 0.1538, 0.5561, 0.09744, 0.5561, 0.4091, 0.8431, 0.4091, 0.8073, 0.45, 0.8195, 0.45, 0.8482, 0.1455, 0.8531, 0.1455, 0.8132, 0.2001, 0.82, 0.2001, 0.8559, 0.259, 0.8403, 0.259, 0.8004, 0.3135, 0.8073, 0.3135, 0.8431, 0.259, 0.8967, 0.259, 0.8403, 0.3135, 0.8431, 0.3135, 0.8939, 0.3545, 0.8967, 0.3545, 0.8403, 0.4091, 0.8431, 0.4091, 0.8939, 0.3545, 0.7961, 0.3545, 0.7397, 0.409, 0.7425, 0.4091, 0.7932, 0.1455, 0.9095, 0.1455, 0.8531, 0.2001, 0.8559, 0.2001, 0.9067, 0.3545, 0.8403, 0.3545, 0.8004, 0.4091, 0.8073, 0.4091, 0.8431, 0.3948, 0.5772, 0.3948, 0.6178, 0.3648, 0.6054, 0.3648, 0.5896, 0.409, 0.7425, 0.4091, 0.7066, 0.45, 0.7188, 0.45, 0.7475, 0.2001, 0.8559, 0.2001, 0.82, 0.241, 0.8323, 0.241, 0.861, 0.3135, 0.8431, 0.3135, 0.8073, 0.3545, 0.8195, 0.3545, 0.8482, 0.3135, 0.8939, 0.3135, 0.8431, 0.3545, 0.8482, 0.3545, 0.8888, 0.4091, 0.8939, 0.4091, 0.8431, 0.45, 0.8482, 0.45, 0.8888, 0.4091, 0.7932, 0.409, 0.7425, 0.45, 0.7475, 0.45, 0.7882, 0.2001, 0.9067, 0.2001, 0.8559, 0.241, 0.861, 0.241, 0.9016, 0.3379, 0.6166, 0.3267, 0.6054, 0.3267, 0.5896, 0.3379, 0.5785, 0.3537, 0.5785, 0.3648, 0.5896, 0.3648, 0.6054, 0.3537, 0.6166, 0.3255, 0.5485, 0.3661, 0.5485, 0.3537, 0.5785, 0.3379, 0.5785, 0.2968, 0.6178, 0.2968, 0.5772, 0.3267, 0.5896, 0.3267, 0.6054, 0.3948, 0.6178, 0.3661, 0.6465, 0.3537, 0.6166, 0.3648, 0.6054, 0.3661, 0.5485, 0.3948, 0.5772, 0.3648, 0.5896, 0.3537, 0.5785, 0.2968, 0.5772, 0.3255, 0.5485, 0.3379, 0.5785, 0.3267, 0.5896, 0.3255, 0.6465, 0.2968, 0.6178, 0.3267, 0.6054, 0.3379, 0.6166, 0.3661, 0.6465, 0.3255, 0.6465, 0.3379, 0.6166, 0.3537, 0.6166])
me_cylinder_001.materials.append(mat_housing)
me_cylinder_001.use_remesh_preserve_volume = False
me_cylinder_001.use_remesh_preserve_attributes = False
me_cylinder_001.use_mirror_vertex_groups = False
me_cylinder_001.update()

# ---- objects
ob_switch = bpy.data.objects.new('Switch', me_cube_003)
ob_base = bpy.data.objects.new('Base', me_cube_002)
ob_connector = bpy.data.objects.new('Connector', me_cube_001)
ob_bulb = bpy.data.objects.new('Bulb', me_sphere_001)
ob_housing = bpy.data.objects.new('Housing', me_cylinder_001)

# ---- transforms, parenting, visibility, modifiers, constraints
ob_switch.location = (-1.317e-08, 0.375, 0.568)
ob_switch.rotation_euler = (-0.2618, -1.11e-16, 2.975e-17)
ob_switch.scale = (0.1, 0.1, 0.1)
ob_switch.lineart.crease_threshold = 0.0
ob_base.location = (1.168e-08, 0.02272, 0.2547)
ob_base.scale = (0.1, 0.1, 0.1)
ob_base.lineart.crease_threshold = 0.0
ob_connector.location = (-2.508e-08, -0.2674, 2.515)
ob_connector.scale = (0.1, 0.1, 0.1)
ob_connector.lineart.crease_threshold = 0.0
ob_bulb.location = (-1.03e-08, 1.452, 3.585)
ob_bulb.rotation_euler = (0.6109, 1.274e-16, 4.016e-17)
ob_bulb.scale = (0.594, 0.594, 0.594)
ob_bulb.lineart.crease_threshold = 0.0
ob_housing.location = (-1.03e-08, 1.348, 3.732)
ob_housing.rotation_euler = (0.6109, 1.274e-16, 4.016e-17)
ob_housing.scale = (0.9, 0.9, 0.9)
ob_housing.lineart.crease_threshold = 0.0

# ---- collection membership
col_collection_1.objects.link(ob_switch)
col_collection_1.objects.link(ob_base)
col_collection_1.objects.link(ob_connector)
col_collection_1.objects.link(ob_bulb)
col_collection_1.objects.link(ob_housing)

# ---- scene / render settings (as saved in the file)
scene.frame_start = 1; scene.frame_end = 250; scene.frame_set(1)
scene.render.engine = 'CYCLES'
scene.render.resolution_percentage = 50
scene.render.dither_intensity = 0.0
scene.cycles.use_denoising = False
scene.cycles.samples = 128
scene.cycles.sampling_pattern = 'TABULATED_SOBOL'
scene.cycles.light_sampling_threshold = 0.0
scene.cycles.use_adaptive_sampling = False
scene.cycles.use_light_tree = False
scene.cycles.blur_glossy = 0.0
scene.cycles.sample_clamp_indirect = 0.0
scene.view_settings.view_transform = 'Standard'
bpy.context.view_layer.update()

# ---- added for rendering (the .blend has no active camera and no usable light): camera, sun
cam_auto = bpy.data.cameras.new('AutoCamera')
cam_auto.lens = 50.0
cam_auto.sensor_width = 36.0
cam_auto.clip_end = 1000.0
ob_auto_camera = bpy.data.objects.new('AutoCamera', cam_auto)
scene.collection.objects.link(ob_auto_camera)
ob_auto_camera.location = (6.42004, -6.97051, 7.86829)
ob_auto_camera.rotation_euler = (1.09748, -7.21219e-08, 0.694738)
scene.camera = ob_auto_camera
light_auto_sun = bpy.data.lights.new('AutoSun', 'SUN')
light_auto_sun.energy = 3.0
light_auto_sun.angle = 0.0523599
ob_auto_sun = bpy.data.objects.new('AutoSun', light_auto_sun)
scene.collection.objects.link(ob_auto_sun)
ob_auto_sun.rotation_euler = (0.872665, 0.174533, 0.523599)
bpy.context.view_layer.update()
